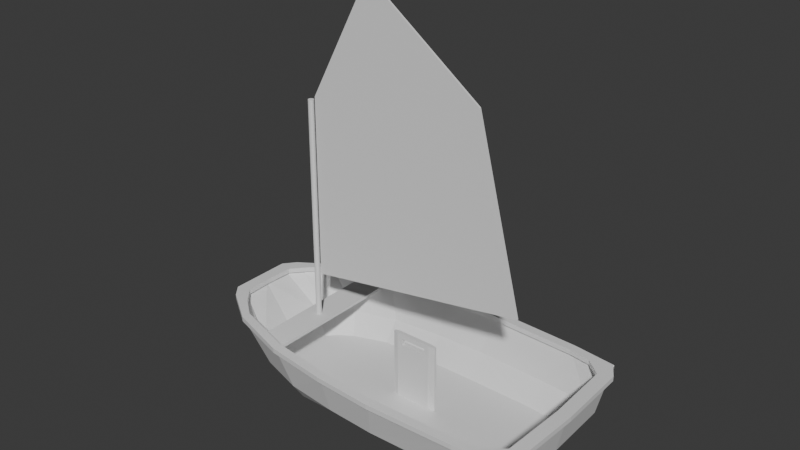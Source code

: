 # Source: optimiste_voile.blend  (saved by Blender 4.0.36; exported with 4.5.12 LTS)
import bpy
from mathutils import Matrix  # noqa: F401  (used for matrix-valued properties, if any)

bpy.ops.wm.read_factory_settings(use_empty=True)
scene = bpy.context.scene
scene.name = 'Scene'

# ---- collections
col_optimiste_voile = bpy.data.collections.new('optimiste_voile'); scene.collection.children.link(col_optimiste_voile)
col_coque = bpy.data.collections.new('coque'); col_optimiste_voile.children.link(col_coque)

# ---- materials (node trees are filled in below, after node groups)
mat_material = bpy.data.materials.new('Material')
mat_material.alpha_threshold = 0.0
mat_material.use_transparent_shadow = False
mat_material.roughness = 0.5
mat_material.line_color = (0.0, 0.0, 0.0, 1.0)

# ---- material node trees
mat_material.use_nodes = True; mat_material.node_tree.nodes.clear()
_N = mat_material.node_tree.nodes; _L = mat_material.node_tree.links
n0 = _N.new('ShaderNodeOutputMaterial'); n0.name = 'Material Output'; n0.location = (300, 300)
n1 = _N.new('ShaderNodeBsdfPrincipled'); n1.name = 'Principled BSDF'; n1.location = (10, 300)
n1.inputs[3].default_value = 1.45
_L.new(n1.outputs[0], n0.inputs[0])
n0.is_active_output = True

# ---- world
world_world = bpy.data.worlds.new('World'); scene.world = world_world
world_world.use_nodes = True; world_world.node_tree.nodes.clear()
_N = world_world.node_tree.nodes; _L = world_world.node_tree.links
n0 = _N.new('ShaderNodeOutputWorld'); n0.name = 'World Output'; n0.location = (300, 300)
n1 = _N.new('ShaderNodeBackground'); n1.name = 'Background'; n1.location = (10, 300)
n1.inputs[0].default_value = (0.05088, 0.05088, 0.05088, 1.0)
_L.new(n1.outputs[0], n0.inputs[0])
n0.is_active_output = True
world_world.color = (0.05088, 0.05088, 0.05088)
world_world.use_sun_shadow = False
world_world.sun_shadow_jitter_overblur = 0.0

# ---- meshes
me_cube_001 = bpy.data.meshes.new('Cube.001')
me_cube_001.from_pydata([(-1.253, 0.1423, -5.829), (-1.253, 0.1423, -4.397), (-1.253, -0.1423, -5.829), (-1.253, -0.1423, -4.397), (1.247, 0.1423, -6.452), (1.247, 0.1423, -4.397), (1.247, -0.1423, -6.452), (1.247, -0.1423, -4.397), (1.711, 0.0, -4.397), (1.711, 0.0, -6.452), (-1.253, 0.0, -6.128), (1.247, 0.0, -6.751), (-1.61, 0.0, -5.829), (-1.61, 0.0, -4.397), (1.247, 0.1423, -2.28), (-1.61, 0.07117, -2.28), (-1.253, -0.1423, -2.28), (-1.253, 0.1423, -2.28), (1.711, -0.07117, -2.28), (1.247, -0.1423, -2.28), (1.711, 0.07117, -2.28), (-1.61, -0.07117, -2.28), (1.247, 0.1423, 0.5033), (-1.61, 0.07117, 0.5033), (-1.253, -0.1423, 0.5033), (-1.253, 0.1423, 0.5033), (1.711, -0.07117, 0.5033), (1.247, -0.1423, 0.5033), (1.711, 0.07117, 0.5033), (-1.61, -0.07117, 0.5033), (0.4135, 0.1423, -2.28), (-0.4196, 0.1423, -2.28), (-0.4196, -0.1423, -2.28), (0.4135, -0.1423, -2.28), (0.4135, 0.1423, 0.5033), (-0.4196, 0.1423, 0.5033), (-0.4196, -0.1423, 0.5033), (0.4135, -0.1423, 0.5033), (-1.253, 0.1423, -1.353), (-1.253, 0.1423, -0.4246), (-1.253, -0.1423, -0.4246), (-1.253, -0.1423, -1.353), (1.247, 0.1423, -1.353), (1.247, 0.1423, -0.4246), (1.247, -0.1423, -1.353), (1.247, -0.1423, -0.4246), (0.9099, -0.1423, -0.3045), (0.9099, -0.1423, 0.1542), (-0.916, -0.1423, -0.3045), (-0.916, -0.1423, 0.1542), (-0.916, 0.1423, -0.3045), (-0.916, 0.1423, 0.1542), (0.9099, 0.1423, -0.3045), (0.9099, 0.1423, 0.1542)], [], [(2, 0, 12), (2, 3, 7, 6), (5, 4, 9, 8), (4, 5, 1, 0), (0, 2, 10), (4, 6, 9), (6, 7, 8, 9), (6, 4, 11), (4, 0, 10, 11), (2, 6, 11, 10), (6, 9, 11), (9, 4, 11), (2, 10, 12), (3, 2, 12, 13), (0, 1, 13, 12), (12, 10, 0), (1, 5, 14, 30, 31, 17), (13, 1, 17, 15), (5, 8, 20, 14), (8, 7, 19, 18), (7, 3, 16, 32, 33, 19), (13, 21, 16, 3), (15, 13, 21), (18, 8, 20), (15, 17, 38, 39, 25, 23), (16, 21, 29, 24, 40, 41), (53, 43, 22, 34), (15, 21, 29, 23), (14, 20, 28, 22, 43, 42), (18, 20, 28, 26), (18, 19, 44, 45, 27, 26), (49, 40, 24, 36), (37, 34, 22, 28, 26, 27), (29, 23, 25, 35, 36, 24), (36, 35, 34, 37), (45, 47, 37, 27), (47, 49, 36, 37), (19, 33, 46, 44), (44, 46, 47, 45), (33, 32, 48, 46), (49, 51, 50, 48), (32, 16, 41, 48), (48, 41, 40, 49), (39, 51, 35, 25), (51, 53, 34, 35), (17, 31, 50, 38), (38, 50, 51, 39), (31, 30, 52, 50), (48, 50, 52, 46), (30, 14, 42, 52), (52, 42, 43, 53), (49, 47, 53, 51), (47, 46, 52, 53)])
_uv = me_cube_001.uv_layers.new(name='UVMap')
_uv.uv.foreach_set('vector', [0.375, 0.25, 0.375, 0.0, 0.375, 0.25, 0.375, 0.25, 0.625, 0.25, 0.625, 0.5, 0.375, 0.5, 0.625, 0.75, 0.375, 0.75, 0.375, 0.75, 0.625, 0.75, 0.375, 0.75, 0.625, 0.75, 0.625, 1.0, 0.375, 1.0, 0.375, 0.0, 0.375, 0.25, 0.375, 0.0, 0.375, 0.75, 0.375, 0.5, 0.375, 0.75, 0.375, 0.5, 0.625, 0.5, 0.625, 0.5, 0.375, 0.5, 0.375, 0.5, 0.375, 0.75, 0.375, 0.5, 0.375, 0.75, 0.375, 1.0, 0.375, 1.0, 0.375, 0.75, 0.375, 0.25, 0.375, 0.5, 0.375, 0.5, 0.375, 0.25, 0.375, 0.5, 0.375, 0.75, 0.375, 0.5, 0.0, 0.0, 0.0, 0.0, 0.0, 0.0, 0.375, 0.25, 0.375, 0.0, 0.375, 0.25, 0.625, 0.25, 0.375, 0.25, 0.375, 0.25, 0.625, 0.25, 0.375, 1.0, 0.625, 1.0, 0.625, 1.0, 0.375, 1.0, 0.0, 0.0, 0.0, 0.0, 0.0, 0.0, 0.625, 1.0, 0.625, 0.75, 0.625, 0.75, 0.625, 0.8333, 0.625, 0.9167, 0.625, 1.0, 0.625, 1.0, 0.625, 1.0, 0.625, 1.0, 0.625, 1.0, 0.625, 0.75, 0.625, 0.75, 0.625, 0.75, 0.625, 0.75, 0.625, 0.5, 0.625, 0.5, 0.625, 0.5, 0.625, 0.5, 0.625, 0.5, 0.625, 0.25, 0.625, 0.25, 0.625, 0.3333, 0.625, 0.4167, 0.625, 0.5, 0.625, 1.0, 0.625, 0.25, 0.625, 0.25, 0.625, 0.25, 0.625, 1.0, 0.625, 1.0, 0.625, 0.25, 0.625, 0.75, 0.625, 0.75, 0.625, 0.75, 0.625, 1.0, 0.625, 1.0, 0.625, 1.0, 0.625, 1.0, 0.625, 1.0, 0.625, 1.0, 0.625, 0.25, 0.625, 0.25, 0.625, 0.25, 0.625, 0.25, 0.625, 0.25, 0.625, 0.25, 0.625, 0.8333, 0.625, 0.75, 0.625, 0.75, 0.625, 0.8333, 0.625, 1.0, 0.625, 0.25, 0.625, 0.25, 0.625, 1.0, 0.625, 0.75, 0.625, 0.75, 0.625, 0.75, 0.625, 0.75, 0.625, 0.75, 0.625, 0.75, 0.625, 0.75, 0.625, 0.75, 0.625, 0.75, 0.625, 0.75, 0.625, 0.5, 0.625, 0.5, 0.625, 0.5, 0.625, 0.5, 0.625, 0.5, 0.625, 0.5, 0.625, 0.3333, 0.625, 0.25, 0.625, 0.25, 0.625, 0.3333, 0.625, 0.4167, 0.625, 0.8333, 0.625, 0.75, 0.625, 0.75, 0.625, 0.75, 0.625, 0.5, 0.625, 0.25, 0.625, 1.0, 0.625, 1.0, 0.625, 0.9167, 0.625, 0.3333, 0.625, 0.25, 0.625, 0.3333, 0.625, 0.9167, 0.625, 0.8333, 0.625, 0.4167, 0.625, 0.5, 0.625, 0.4167, 0.625, 0.4167, 0.625, 0.5, 0.625, 0.4167, 0.625, 0.3333, 0.625, 0.3333, 0.625, 0.4167, 0.625, 0.5, 0.625, 0.4167, 0.625, 0.4167, 0.625, 0.5, 0.625, 0.5, 0.625, 0.4167, 0.625, 0.4167, 0.625, 0.5, 0.625, 0.4167, 0.625, 0.3333, 0.625, 0.3333, 0.625, 0.4167, 0.625, 0.3333, 0.625, 0.9167, 0.625, 0.9167, 0.625, 0.3333, 0.625, 0.3333, 0.625, 0.25, 0.625, 0.25, 0.625, 0.3333, 0.625, 0.3333, 0.625, 0.25, 0.625, 0.25, 0.625, 0.3333, 0.625, 1.0, 0.625, 0.9167, 0.625, 0.9167, 0.625, 1.0, 0.625, 0.9167, 0.625, 0.8333, 0.625, 0.8333, 0.625, 0.9167, 0.625, 1.0, 0.625, 0.9167, 0.625, 0.9167, 0.625, 1.0, 0.625, 1.0, 0.625, 0.9167, 0.625, 0.9167, 0.625, 1.0, 0.625, 0.9167, 0.625, 0.8333, 0.625, 0.8333, 0.625, 0.9167, 0.625, 0.3333, 0.625, 0.9167, 0.625, 0.8333, 0.625, 0.4167, 0.625, 0.8333, 0.625, 0.75, 0.625, 0.75, 0.625, 0.8333, 0.625, 0.8333, 0.625, 0.75, 0.625, 0.75, 0.625, 0.8333, 0.625, 0.3333, 0.625, 0.4167, 0.625, 0.8333, 0.625, 0.9167, 0.625, 0.4167, 0.625, 0.4167, 0.625, 0.8333, 0.625, 0.8333])
me_cube_001.update()
me_cylinder = bpy.data.meshes.new('Cylinder')
me_cylinder.from_pydata([(0.0, 0.2, -1.0), (0.0, 0.2, 14.6), (0.1, 0.1732, -1.0), (0.1, 0.1732, 14.6), (0.1732, 0.1, -1.0), (0.1732, 0.1, 14.6), (0.2, 0.0, -1.0), (0.2, 0.0, 14.6), (0.1732, -0.1, -1.0), (0.1732, -0.1, 14.6), (0.1, -0.1732, -1.0), (0.1, -0.1732, 14.6), (0.0, -0.2, -1.0), (0.0, -0.2, 14.6), (-0.1, -0.1732, -1.0), (-0.1, -0.1732, 14.6), (-0.1732, -0.1, -1.0), (-0.1732, -0.1, 14.6), (-0.2, 0.0, -1.0), (-0.2, 0.0, 14.6), (-0.1732, 0.1, -1.0), (-0.1732, 0.1, 14.6), (-0.1, 0.1732, -1.0), (-0.1, 0.1732, 14.6)], [], [(0, 1, 3, 2), (2, 3, 5, 4), (4, 5, 7, 6), (6, 7, 9, 8), (8, 9, 11, 10), (10, 11, 13, 12), (12, 13, 15, 14), (14, 15, 17, 16), (16, 17, 19, 18), (18, 19, 21, 20), (3, 1, 23, 21, 19, 17, 15, 13, 11, 9, 7, 5), (20, 21, 23, 22), (22, 23, 1, 0), (0, 2, 4, 6, 8, 10, 12, 14, 16, 18, 20, 22)])
_uv = me_cylinder.uv_layers.new(name='UVMap')
_uv.uv.foreach_set('vector', [1.0, 0.5, 1.0, 1.0, 0.9167, 1.0, 0.9167, 0.5, 0.9167, 0.5, 0.9167, 1.0, 0.8333, 1.0, 0.8333, 0.5, 0.8333, 0.5, 0.8333, 1.0, 0.75, 1.0, 0.75, 0.5, 0.75, 0.5, 0.75, 1.0, 0.6667, 1.0, 0.6667, 0.5, 0.6667, 0.5, 0.6667, 1.0, 0.5833, 1.0, 0.5833, 0.5, 0.5833, 0.5, 0.5833, 1.0, 0.5, 1.0, 0.5, 0.5, 0.5, 0.5, 0.5, 1.0, 0.4167, 1.0, 0.4167, 0.5, 0.4167, 0.5, 0.4167, 1.0, 0.3333, 1.0, 0.3333, 0.5, 0.3333, 0.5, 0.3333, 1.0, 0.25, 1.0, 0.25, 0.5, 0.25, 0.5, 0.25, 1.0, 0.1667, 1.0, 0.1667, 0.5, 0.37, 0.4578, 0.25, 0.49, 0.13, 0.4578, 0.04215, 0.37, 0.01, 0.25, 0.04215, 0.13, 0.13, 0.04215, 0.25, 0.01, 0.37, 0.04215, 0.4578, 0.13, 0.49, 0.25, 0.4578, 0.37, 0.1667, 0.5, 0.1667, 1.0, 0.08333, 1.0, 0.08333, 0.5, 0.08333, 0.5, 0.08333, 1.0, 7.451e-08, 1.0, 7.451e-08, 0.5, 0.75, 0.49, 0.87, 0.4578, 0.9578, 0.37, 0.99, 0.25, 0.9578, 0.13, 0.87, 0.04215, 0.75, 0.01, 0.63, 0.04215, 0.5422, 0.13, 0.51, 0.25, 0.5422, 0.37, 0.63, 0.4578])
me_cylinder.update()
me_plane_001 = bpy.data.meshes.new('Plane.001')
me_plane_001.from_pydata([(-1.0, -5.129, 1.805e-07), (14.65, -2.539, 8.616e-08), (-1.0, 1.0, 0.0), (11.49, 9.739, -3.726e-07), (3.416, 15.71, 1.685e-07), (-1.0, 7.422, -5.826e-07), (-1.0, 1.0, -0.1221), (-1.0, -5.129, -0.1221), (14.65, -2.539, -0.1221), (11.49, 9.739, -0.1221), (3.416, 15.71, -0.1221), (-1.0, 7.422, -0.1221)], [], [(0, 2, 3, 1), (2, 5, 4, 3), (7, 8, 9, 6), (6, 9, 10, 11), (4, 5, 11, 10), (0, 1, 8, 7), (5, 2, 6, 11), (3, 4, 10, 9), (1, 3, 9, 8), (2, 0, 7, 6)])
_uv = me_plane_001.uv_layers.new(name='UVMap')
_uv.uv.foreach_set('vector', [0.0, 0.0, 0.0, 1.0, 1.0, 1.0, 1.0, 0.0, 0.0, 1.0, 0.0, 0.0, 0.0, 0.0, 1.0, 1.0, 0.0, 0.0, 1.0, 0.0, 1.0, 1.0, 0.0, 1.0, 0.0, 1.0, 1.0, 1.0, 0.0, 0.0, 0.0, 0.0, 0.0, 0.0, 0.0, 0.0, 0.0, 0.0, 0.0, 0.0, 0.0, 0.0, 1.0, 0.0, 1.0, 0.0, 0.0, 0.0, 0.0, 0.0, 0.0, 1.0, 0.0, 1.0, 0.0, 0.0, 1.0, 1.0, 0.0, 0.0, 0.0, 0.0, 1.0, 1.0, 1.0, 0.0, 1.0, 1.0, 1.0, 1.0, 1.0, 0.0, 0.0, 1.0, 0.0, 0.0, 0.0, 0.0, 0.0, 1.0])
me_plane_001.update()
me_cube = bpy.data.meshes.new('Cube')
me_cube.from_pydata([(1.792, 6.739, 0.0), (-2.3, 6.536, 0.0), (1.792, 6.111, 0.0), (-2.3, 5.908, 0.0), (-6.627, 6.019, 0.0), (-6.627, 5.391, 0.0), (-10.91, 4.678, 0.0), (-10.91, 4.05, 0.0), (-13.38, 2.985, 0.0), (7.921, 6.502, 0.0), (-14.06, 0.0, 0.0), (-13.21, 0.0, 0.0), (-12.22, 2.991, 0.0), (-13.38, 2.985, 0.0), (-14.06, 2.16, 0.0), (-13.14, 1.917, 0.0), (7.921, 5.874, 0.0), (10.93, 6.163, 0.0), (1.793, 6.516, -0.3398), (11.51, 5.08, 0.0), (11.68, 0.0, 0.0), (10.77, 0.0, 0.0), (10.59, 4.699, 0.0), (10.87, 6.105, 0.0), (9.429, 5.656, 0.0), (-2.3, 6.536, -0.3398), (1.79, 6.334, -0.3398), (-2.319, 6.13, -0.3398), (-6.627, 6.019, -0.3398), (-6.627, 5.391, -0.3398), (-10.91, 4.678, -0.3398), (-10.91, 4.05, -0.3398), (-13.23, 2.817, -0.3398), (7.904, 6.28, -0.3398), (-13.8, 0.0, -0.3398), (-13.46, 0.0, -0.3398), (-12.81, 2.803, -0.3398), (-13.38, 2.985, -0.3398), (-13.82, 2.035, -0.3398), (-13.46, 1.947, -0.3398), (7.921, 5.874, -0.3398), (10.49, 5.903, -0.3398), (11.21, 4.985, -0.3398), (11.4, 0.0, -0.3398), (11.01, 0.0, -0.3398), (10.59, 4.699, -0.3398), (10.14, 5.731, -0.3398), (-2.3, 5.908, -0.3398), (1.792, 6.111, -0.3398), (1.792, 6.739, -0.3398), (-2.281, 6.314, -0.3398), (-6.674, 5.61, -0.3398), (-6.58, 5.8, -0.3398), (-10.94, 4.25, -0.3398), (-10.94, 4.476, -0.3398), (-13.38, 2.985, -0.3398), (7.921, 6.502, -0.3398), (-14.06, 0.0, -0.3398), (-13.21, 0.0, -0.3398), (-13.14, 1.917, -0.3398), (-12.22, 2.991, -0.3398), (-14.06, 2.16, -0.3398), (7.941, 6.096, -0.3398), (11.68, 0.0, -0.3398), (10.77, 0.0, -0.3398), (10.93, 6.163, -0.3398), (11.51, 5.08, -0.3398), (9.429, 5.656, -0.3398), (10.85, 4.841, -0.3398), (-2.173, 5.634, -2.905), (-2.205, 5.506, -2.905), (1.228, 5.649, -2.905), (1.23, 5.776, -2.905), (-5.765, 5.274, -2.905), (-5.844, 5.14, -2.905), (-8.85, 4.345, -2.905), (-8.852, 4.187, -2.905), (6.368, 5.482, -2.905), (6.337, 5.61, -2.905), (-11.37, 2.634, -2.905), (-11.07, 2.572, -2.905), (10.67, 4.703, -2.905), (10.38, 4.601, -2.905), (10.08, 5.347, -2.905), (9.782, 5.225, -2.905), (-10.76, 3.182, -2.905), (-11.8, 0.0, -2.905), (-11.51, 0.0, -2.905), (-10.41, 3.173, -2.905), (10.83, 0.0, -2.905), (10.51, 0.0, -2.905), (-2.185, 4.342, -4.315), (-2.205, 4.221, -4.315), (1.228, 4.255, -4.315), (1.23, 4.4, -4.315), (-5.901, 4.29, -4.315), (-5.844, 4.134, -4.315), (-8.275, 3.373, -4.316), (-8.232, 3.256, -4.316), (6.368, 4.215, -4.315), (6.418, 4.381, -4.315), (-10.02, 2.075, -4.326), (-9.81, 1.981, -4.326), (9.51, 3.578, -4.315), (9.211, 3.554, -4.315), (8.799, 4.159, -4.315), (8.585, 4.03, -4.315), (-9.446, 2.749, -4.33), (-10.17, 0.0, -4.341), (-9.879, 0.0, -4.341), (-9.088, 2.69, -4.33), (9.727, 0.0, -4.315), (9.404, 0.0, -4.315), (-2.185, 3.803, -4.502), (-2.205, 3.73, -4.502), (1.229, 3.75, -4.502), (1.231, 3.838, -4.502), (-5.901, 3.772, -4.502), (-5.843, 3.677, -4.502), (-8.275, 3.05, -4.503), (-8.231, 2.979, -4.503), (6.368, 3.726, -4.502), (6.418, 3.826, -4.502), (-9.468, 2.127, -4.513), (-9.255, 2.07, -4.513), (9.194, 3.343, -4.502), (8.895, 3.328, -4.502), (8.483, 3.693, -4.502), (8.269, 3.615, -4.502), (-8.891, 2.844, -4.517), (-9.613, 0.0, -4.528), (-9.324, 0.0, -4.528), (-8.533, 2.808, -4.517), (9.411, 0.0, -4.502), (9.088, 0.0, -4.502)], [], [(3, 1, 0, 2), (3, 5, 4, 1), (5, 7, 6, 4), (11, 10, 14, 15), (7, 12, 13, 8, 6), (12, 15, 14, 13), (0, 9, 16, 2), (22, 23, 19), (22, 24, 23), (9, 17, 23, 24, 16), (20, 21, 22, 19), (33, 18, 72, 78), (32, 38, 79, 85), (44, 43, 89, 90), (54, 32, 85, 75), (26, 62, 77, 71), (52, 54, 75, 73), (35, 39, 80, 87), (68, 44, 90, 82), (53, 51, 74, 76), (36, 53, 76, 88), (9, 0, 49, 56), (17, 19, 66, 65), (8, 13, 37, 55), (22, 21, 64, 45), (20, 19, 66, 63), (5, 3, 47, 29), (12, 7, 31, 60), (10, 11, 58, 57), (1, 4, 28, 25), (11, 15, 59, 58), (15, 12, 60, 59), (24, 22, 45, 67), (2, 16, 40, 48), (3, 2, 48, 47), (7, 5, 29, 31), (21, 20, 63, 64), (13, 14, 61, 37), (4, 6, 30, 28), (17, 9, 56, 65), (0, 1, 25, 49), (16, 24, 67, 40), (6, 8, 55, 30), (19, 23, 65, 66), (14, 10, 57, 61), (23, 17, 65), (26, 27, 47, 48), (50, 18, 49, 25), (27, 51, 29, 47), (52, 50, 25, 28), (51, 53, 31, 29), (54, 52, 28, 30), (32, 54, 30, 55), (18, 33, 56, 49), (35, 34, 57, 58), (36, 39, 59, 60), (38, 32, 37, 61), (34, 38, 61, 57), (32, 55, 37), (53, 36, 60, 31), (39, 35, 58, 59), (62, 26, 48, 40), (43, 44, 64, 63), (33, 41, 65, 56), (41, 42, 66, 65), (42, 43, 63, 66), (68, 46, 67, 45), (46, 62, 40, 67), (44, 68, 45, 64), (77, 84, 106, 99), (69, 73, 95, 91), (79, 86, 108, 101), (84, 82, 104, 106), (74, 70, 92, 96), (80, 88, 110, 102), (89, 81, 103, 111), (72, 69, 91, 94), (86, 87, 109, 108), (83, 78, 100, 105), (27, 26, 71, 70), (41, 33, 78, 83), (34, 35, 87, 86), (18, 50, 69, 72), (43, 42, 81, 89), (39, 36, 88, 80), (42, 41, 83, 81), (51, 27, 70, 74), (46, 68, 82, 84), (38, 34, 86, 79), (50, 52, 73, 69), (62, 46, 84, 77), (103, 105, 127, 125), (95, 97, 119, 117), (91, 95, 117, 113), (101, 108, 130, 123), (111, 103, 125, 133), (94, 91, 113, 116), (108, 109, 131, 130), (105, 100, 122, 127), (107, 101, 123, 129), (100, 94, 116, 122), (88, 76, 98, 110), (76, 74, 96, 98), (82, 90, 112, 104), (87, 80, 102, 109), (73, 75, 97, 95), (81, 83, 105, 103), (71, 77, 99, 93), (75, 85, 107, 97), (90, 89, 111, 112), (78, 72, 94, 100), (85, 79, 101, 107), (70, 71, 93, 92), (112, 111, 133, 134), (114, 115, 116, 113), (114, 113, 117, 118), (118, 117, 119, 120), (131, 124, 123, 130), (120, 119, 129, 132), (132, 129, 123, 124), (116, 115, 121, 122), (126, 125, 127, 128), (122, 121, 128, 127), (133, 125, 126, 134), (118, 114, 115, 121, 128, 126, 134, 131, 124, 132, 120), (97, 107, 129, 119), (112, 109, 131, 134), (92, 93, 99, 106, 104, 112, 109, 102, 110, 98, 96)])
_uv = me_cube.uv_layers.new(name='UVMap')
_uv.uv.foreach_set('vector', [0.0, 0.0, 0.0, 1.0, 1.0, 1.0, 1.0, 0.0, 0.0, 0.0, 0.0, 0.0, 0.0, 1.0, 0.0, 1.0, 0.0, 0.0, 0.0, 0.0, 0.0, 1.0, 0.0, 1.0, 0.0, 0.0, 0.0, 0.0, 0.0, 0.0, 0.0, 0.0, 0.0, 0.0, 0.0, 0.0, 0.0, 0.9999, 0.0, 1.0, 0.0, 1.0, 0.0, 0.0, 0.0, 0.0, 0.0, 0.0, 0.0, 0.9999, 1.0, 1.0, 1.0, 1.0, 1.0, 0.0, 1.0, 0.0, 0.0, 0.0, 0.0, 0.0, 0.0, 0.0, 0.0, 0.0, 0.0, 0.0, 0.0, 0.0, 1.0, 1.0, 1.0, 1.0, 1.0, 0.9063, 1.0, 0.0, 1.0, 0.0, 0.0, 0.0, 0.0, 0.0, 0.0, 0.0, 0.0, 0.0, 1.0, 0.6426, 1.0, 0.6449, 1.0, 0.6449, 1.0, 0.6426, 0.0, 0.7068, 0.0, 0.0, 0.0, 0.0, 0.0, 0.7068, 0.0, 0.0, 0.0, 0.0, 0.0, 0.0, 0.0, 0.0, 0.0, 0.5657, 0.0, 0.6608, 0.0, 0.6608, 0.0, 0.5657, 1.0, 0.3551, 1.0, 0.3579, 1.0, 0.3579, 1.0, 0.3551, 0.0, 0.6282, 0.0, 0.5657, 0.0, 0.5657, 0.0, 0.6282, 0.0, 0.0, 0.0, 0.0, 0.0, 0.0, 0.0, 0.0, 0.0, 0.0, 0.0, 0.0, 0.0, 0.0, 0.0, 0.0, 0.0, 0.4403, 0.0, 0.3718, 0.0, 0.3718, 0.0, 0.4403, 0.0, 0.3323, 0.0, 0.4403, 0.0, 0.4403, 0.0, 0.3323, 1.0, 1.0, 1.0, 1.0, 1.0, 1.0, 1.0, 1.0, 0.0, 0.0, 0.0, 0.0, 0.0, 0.0, 0.0, 0.0, 0.0, 1.0, 0.0, 0.9999, 0.0, 0.9999, 0.0, 1.0, 0.0, 0.0, 0.0, 0.0, 0.0, 0.0, 0.0, 0.0, 0.0, 0.0, 0.0, 0.0, 0.0, 0.0, 0.0, 0.0, 0.0, 0.0, 0.0, 0.0, 0.0, 0.0, 0.0, 0.0, 0.0, 0.0, 0.0, 0.0, 0.0, 0.0, 0.0, 0.0, 0.0, 0.0, 0.0, 0.0, 0.0, 0.0, 0.0, 0.0, 0.0, 1.0, 0.0, 1.0, 0.0, 1.0, 0.0, 1.0, 0.0, 0.0, 0.0, 0.0, 0.0, 0.0, 0.0, 0.0, 0.0, 0.0, 0.0, 0.0, 0.0, 0.0, 0.0, 0.0, 0.0, 0.0, 0.0, 0.0, 0.0, 0.0, 0.0, 0.0, 1.0, 0.0, 1.0, 0.0, 1.0, 0.0, 1.0, 0.0, 0.0, 0.0, 1.0, 0.0, 1.0, 0.0, 0.0, 0.0, 0.0, 0.0, 0.0, 0.0, 0.0, 0.0, 0.0, 0.0, 0.0, 0.0, 0.0, 0.0, 0.0, 0.0, 0.0, 0.0, 0.0, 0.9999, 0.0, 0.0, 0.0, 0.0, 0.0, 0.9999, 0.0, 1.0, 0.0, 1.0, 0.0, 1.0, 0.0, 1.0, 1.0, 1.0, 1.0, 1.0, 1.0, 1.0, 1.0, 1.0, 1.0, 1.0, 0.0, 1.0, 0.0, 1.0, 1.0, 1.0, 1.0, 0.0, 1.0, 0.0, 1.0, 0.0, 1.0, 0.0, 0.0, 1.0, 0.0, 1.0, 0.0, 1.0, 0.0, 1.0, 0.0, 0.0, 0.0, 0.0, 0.0, 0.0, 0.0, 0.0, 0.0, 0.0, 0.0, 0.0, 0.0, 0.0, 0.0, 0.0, 1.0, 0.9063, 1.0, 1.0, 1.0, 0.9063, 1.0, 0.3551, 0.0, 0.3573, 0.0, 0.0, 1.0, 0.0, 0.0, 0.6427, 1.0, 0.6449, 1.0, 1.0, 0.0, 1.0, 0.0, 0.3573, 0.0, 0.3718, 0.0, 0.0, 0.0, 0.0, 0.0, 0.6282, 0.0, 0.6427, 0.0, 1.0, 0.0, 1.0, 0.0, 0.3718, 0.0, 0.4403, 0.0, 0.0, 0.0, 0.0, 0.0, 0.5657, 0.0, 0.6282, 0.0, 1.0, 0.0, 1.0, 0.0, 0.6608, 0.0, 0.5657, 0.0, 1.0, 0.0, 1.0, 1.0, 0.6449, 1.0, 0.6426, 1.0, 1.0, 1.0, 1.0, 0.0, 0.0, 0.0, 0.0, 0.0, 0.0, 0.0, 0.0, 0.0, 0.3323, 0.0, 0.0, 0.0, 0.0, 0.0, 0.0, 0.0, 0.0, 0.0, 0.7068, 0.0, 0.9999, 0.0, 0.0, 0.0, 0.0, 0.0, 0.0, 0.0, 0.0, 0.0, 0.0, 0.0, 0.6608, 0.0, 1.0, 0.0, 0.9999, 0.0, 0.4403, 0.0, 0.3323, 0.0, 0.0, 0.0, 0.0, 0.0, 0.0, 0.0, 0.0, 0.0, 0.0, 0.0, 0.0, 1.0, 0.3579, 1.0, 0.3551, 1.0, 0.0, 1.0, 0.0, 0.0, 0.0, 0.0, 0.0, 0.0, 0.0, 0.0, 0.0, 1.0, 0.6426, 1.0, 0.6711, 1.0, 1.0, 1.0, 1.0, 0.0, 0.0, 0.0, 0.0, 0.0, 0.0, 0.0, 0.0, 0.0, 0.0, 0.0, 0.0, 0.0, 0.0, 0.0, 0.0, 0.0, 0.0, 0.0, 0.0, 0.0, 0.0, 0.0, 0.0, 1.0, 0.3261, 1.0, 0.3579, 1.0, 0.0, 1.0, 0.0, 0.0, 0.0, 0.0, 0.0, 0.0, 0.0, 0.0, 0.0, 1.0, 0.3579, 1.0, 0.3261, 1.0, 0.3261, 1.0, 0.3579, 0.0, 0.6427, 0.0, 0.6282, 0.0, 0.6282, 0.0, 0.6427, 0.0, 0.0, 0.0, 0.0, 0.0, 0.0, 0.0, 0.0, 0.0, 0.0, 0.0, 0.0, 0.0, 0.0, 0.0, 0.0, 0.0, 0.3718, 0.0, 0.3573, 0.0, 0.3573, 0.0, 0.3718, 0.0, 0.0, 0.0, 0.3323, 0.0, 0.3323, 0.0, 0.0, 0.0, 0.0, 0.0, 0.0, 0.0, 0.0, 0.0, 0.0, 1.0, 0.6449, 0.0, 0.6427, 0.0, 0.6427, 1.0, 0.6449, 0.0, 0.0, 0.0, 0.0, 0.0, 0.0, 0.0, 0.0, 1.0, 0.6711, 1.0, 0.6426, 1.0, 0.6426, 1.0, 0.6711, 0.0, 0.3573, 1.0, 0.3551, 1.0, 0.3551, 0.0, 0.3573, 1.0, 0.6711, 1.0, 0.6426, 1.0, 0.6426, 1.0, 0.6711, 0.0, 0.0, 0.0, 0.0, 0.0, 0.0, 0.0, 0.0, 1.0, 0.6449, 0.0, 0.6427, 0.0, 0.6427, 1.0, 0.6449, 0.0, 0.0, 0.0, 0.0, 0.0, 0.0, 0.0, 0.0, 0.0, 0.0, 0.0, 0.3323, 0.0, 0.3323, 0.0, 0.0, 0.0, 0.0, 0.0, 0.0, 0.0, 0.0, 0.0, 0.0, 0.0, 0.3718, 0.0, 0.3573, 0.0, 0.3573, 0.0, 0.3718, 0.0, 0.0, 0.0, 0.0, 0.0, 0.0, 0.0, 0.0, 0.0, 0.0, 0.0, 0.0, 0.0, 0.0, 0.0, 0.0, 0.0, 0.6427, 0.0, 0.6282, 0.0, 0.6282, 0.0, 0.6427, 1.0, 0.3579, 1.0, 0.3261, 1.0, 0.3261, 1.0, 0.3579, 0.0, 0.0, 0.0, 0.0, 0.0, 0.0, 0.0, 0.0, 0.0, 0.6282, 0.0, 0.5657, 0.0, 0.5657, 0.0, 0.6282, 0.0, 0.6427, 0.0, 0.6282, 0.0, 0.6282, 0.0, 0.6427, 0.0, 0.0, 0.0, 0.0, 0.0, 0.0, 0.0, 0.0, 0.0, 0.0, 0.0, 0.0, 0.0, 0.0, 0.0, 0.0, 1.0, 0.6449, 0.0, 0.6427, 0.0, 0.6427, 1.0, 0.6449, 0.0, 0.0, 0.0, 0.0, 0.0, 0.0, 0.0, 0.0, 1.0, 0.6711, 1.0, 0.6426, 1.0, 0.6426, 1.0, 0.6711, 0.0, 0.7068, 0.0, 0.0, 0.0, 0.0, 0.0, 0.7068, 1.0, 0.6426, 1.0, 0.6449, 1.0, 0.6449, 1.0, 0.6426, 0.0, 0.3323, 0.0, 0.4403, 0.0, 0.4403, 0.0, 0.3323, 0.0, 0.4403, 0.0, 0.3718, 0.0, 0.3718, 0.0, 0.4403, 0.0, 0.0, 0.0, 0.0, 0.0, 0.0, 0.0, 0.0, 0.0, 0.0, 0.0, 0.0, 0.0, 0.0, 0.0, 0.0, 0.0, 0.6282, 0.0, 0.5657, 0.0, 0.5657, 0.0, 0.6282, 0.0, 0.0, 0.0, 0.0, 0.0, 0.0, 0.0, 0.0, 1.0, 0.3551, 1.0, 0.3579, 1.0, 0.3579, 1.0, 0.3551, 0.0, 0.5657, 0.0, 0.6608, 0.0, 0.6608, 0.0, 0.5657, 0.0, 0.0, 0.0, 0.0, 0.0, 0.0, 0.0, 0.0, 1.0, 0.6426, 1.0, 0.6449, 1.0, 0.6449, 1.0, 0.6426, 0.0, 0.7068, 0.0, 0.0, 0.0, 0.0, 0.0, 0.7068, 0.0, 0.3573, 1.0, 0.3551, 1.0, 0.3551, 0.0, 0.3573, 0.0, 0.0, 0.0, 0.0, 0.0, 0.0, 0.0, 0.0, 0.0, 0.3573, 1.0, 0.3551, 1.0, 0.6449, 0.0, 0.6427, 0.0, 0.3573, 0.0, 0.6427, 0.0, 0.6282, 0.0, 0.3718, 0.0, 0.3718, 0.0, 0.6282, 0.0, 0.5657, 0.0, 0.4403, 0.0, 0.0, 0.0, 0.0, 0.0, 0.0, 0.0, 0.0, 0.0, 0.4403, 0.0, 0.5657, 0.0, 0.7068, 0.0, 0.3323, 0.0, 0.3323, 0.0, 0.7068, 0.0, 0.0, 0.0, 0.0, 1.0, 0.6449, 1.0, 0.3551, 1.0, 0.3579, 1.0, 0.6426, 0.0, 0.0, 0.0, 0.0, 1.0, 0.9124, 0.0, 0.0, 1.0, 0.6426, 1.0, 0.3579, 1.0, 0.3261, 1.0, 0.6711, 0.0, 0.0, 0.0, 0.0, 0.0, 0.0, 0.0, 0.0, 0.0, 0.0, 0.0, 0.0, 0.0, 0.0, 0.0, 0.0, 0.0, 0.0, 0.0, 0.0, 0.0, 0.0, 0.0, 0.0, 0.0, 0.0, 0.0, 0.0, 0.0, 0.0, 0.0, 0.5657, 0.0, 0.6608, 0.0, 0.6608, 0.0, 0.5657, 0.0, 0.0, 0.0, 0.0, 0.0, 0.0, 0.0, 0.0, 0.0, 0.3573, 1.0, 0.3551, 1.0, 0.3579, 0.0, 0.0, 0.0, 0.0, 0.0, 0.0, 0.0, 0.0, 0.0, 0.0, 0.0, 0.3323, 0.0, 0.4403, 0.0, 0.3718])
me_cube.materials.append(mat_material)
me_cube.use_mirror_vertex_groups = False
me_cube.update()
me_plane = bpy.data.meshes.new('Plane')
me_plane.from_pydata([(-9.397, -4.731, -0.9036), (-7.397, -5.333, -0.9036), (-9.397, 0.0, -0.9036), (-7.397, 0.0, -0.9036), (-9.397, -4.682, -1.085), (-7.397, -5.292, -1.085), (-9.397, 0.0, -1.085), (-7.397, 0.0, -1.085)], [], [(0, 2, 3, 1), (4, 5, 7, 6), (3, 2, 6, 7), (0, 1, 5, 4), (1, 3, 7, 5), (2, 0, 4, 6)])
_uv = me_plane.uv_layers.new(name='UVMap')
_uv.uv.foreach_set('vector', [0.0, 0.0, 0.0, 1.0, 1.0, 1.0, 1.0, 0.0, 0.0, 0.0, 1.0, 0.0, 1.0, 1.0, 0.0, 1.0, 1.0, 1.0, 0.0, 1.0, 0.0, 1.0, 1.0, 1.0, 0.0, 0.0, 1.0, 0.0, 1.0, 0.0, 0.0, 0.0, 1.0, 0.0, 1.0, 1.0, 1.0, 1.0, 1.0, 0.0, 0.0, 1.0, 0.0, 0.0, 0.0, 0.0, 0.0, 1.0])
me_plane.update()

# ---- objects
ob_derive = bpy.data.objects.new('derive', me_cube_001)
ob_mat = bpy.data.objects.new('mat', me_cylinder)
ob_plane_001 = bpy.data.objects.new('Plane.001', me_plane_001)
ob_coque = bpy.data.objects.new('coque', me_cube)
ob_plane = bpy.data.objects.new('Plane', me_plane)

# ---- transforms, parenting, visibility, modifiers, constraints
ob_derive.location = (0.0, 0.0, 0.0)
ob_mat.location = (-8.376, 0.0, 0.0)
ob_plane_001.location = (-7.036, 0.0, 7.443)
ob_plane_001.rotation_euler = (1.571, -0.0, 0.0)
ob_coque.location = (0.0, 0.0, 0.0)
ob_coque.lock_rotations_4d = False
ob_coque.empty_display_type = 'ARROWS'
ob_coque.lineart.crease_threshold = 0.0
_m = ob_coque.modifiers.new('Mirror', 'MIRROR')
_m.use_axis = (False, True, False)
ob_plane.location = (0.0, 0.0, 0.0)
_m = ob_plane.modifiers.new('Mirror', 'MIRROR')
_m.use_axis = (False, True, False)

# ---- collection membership
col_optimiste_voile.objects.link(ob_derive)
col_optimiste_voile.objects.link(ob_mat)
col_optimiste_voile.objects.link(ob_plane_001)
col_coque.objects.link(ob_coque)
col_coque.objects.link(ob_plane)

# ---- scene / render settings (as saved in the file)
scene.frame_start = 1; scene.frame_end = 250; scene.frame_set(1)
scene.render.engine = 'BLENDER_EEVEE_NEXT'
scene.cycles.sampling_pattern = 'TABULATED_SOBOL'
bpy.context.view_layer.update()

# ---- added for rendering (the .blend has no active camera and no usable light): camera, sun
cam_auto = bpy.data.cameras.new('AutoCamera')
cam_auto.lens = 50.0
cam_auto.sensor_width = 36.0
cam_auto.clip_end = 1000.0
ob_auto_camera = bpy.data.objects.new('AutoCamera', cam_auto)
scene.collection.objects.link(ob_auto_camera)
ob_auto_camera.location = (37.3852, -46.2892, 39.0596)
ob_auto_camera.rotation_euler = (1.09748, -7.21219e-08, 0.694738)
scene.camera = ob_auto_camera
light_auto_sun = bpy.data.lights.new('AutoSun', 'SUN')
light_auto_sun.energy = 3.0
light_auto_sun.angle = 0.0523599
ob_auto_sun = bpy.data.objects.new('AutoSun', light_auto_sun)
scene.collection.objects.link(ob_auto_sun)
ob_auto_sun.rotation_euler = (0.872665, 0.174533, 0.523599)
bpy.context.view_layer.update()
